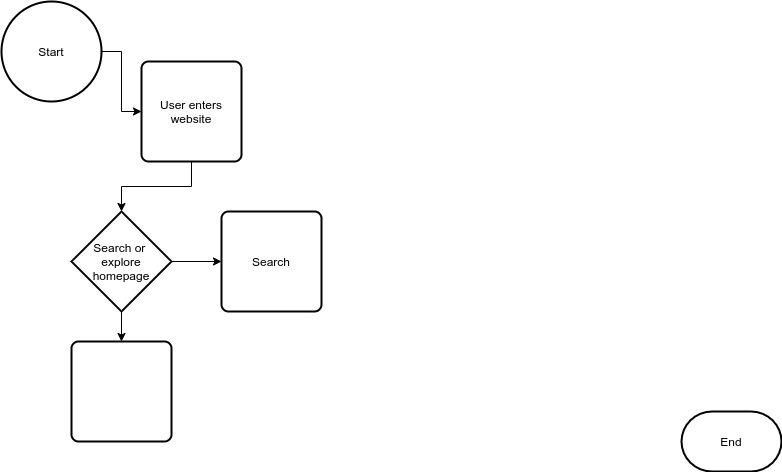

The diagram above was exported from draw.io. Its source (the exported page's mxGraphModel, read from the mxfile embedded in the PNG):
<mxGraphModel dx="1492" dy="596" grid="1" gridSize="10" guides="1" tooltips="1" connect="1" arrows="1" fold="1" page="1" pageScale="1" pageWidth="850" pageHeight="1100" math="0" shadow="0">
  <root>
    <mxCell id="0" />
    <mxCell id="1" parent="0" />
    <mxCell id="6" value="" style="edgeStyle=orthogonalEdgeStyle;rounded=0;orthogonalLoop=1;jettySize=auto;html=1;" edge="1" parent="1" source="3" target="5">
      <mxGeometry relative="1" as="geometry" />
    </mxCell>
    <mxCell id="3" value="Start" style="strokeWidth=2;html=1;shape=mxgraph.flowchart.start_2;whiteSpace=wrap;" vertex="1" parent="1">
      <mxGeometry x="10" y="10" width="100" height="100" as="geometry" />
    </mxCell>
    <mxCell id="4" value="End" style="strokeWidth=2;html=1;shape=mxgraph.flowchart.terminator;whiteSpace=wrap;" vertex="1" parent="1">
      <mxGeometry x="690" y="420" width="100" height="60" as="geometry" />
    </mxCell>
    <mxCell id="8" value="" style="edgeStyle=orthogonalEdgeStyle;rounded=0;orthogonalLoop=1;jettySize=auto;html=1;" edge="1" parent="1" source="5" target="7">
      <mxGeometry relative="1" as="geometry" />
    </mxCell>
    <mxCell id="5" value="User enters website" style="rounded=1;whiteSpace=wrap;html=1;absoluteArcSize=1;arcSize=14;strokeWidth=2;" vertex="1" parent="1">
      <mxGeometry x="150" y="70" width="100" height="100" as="geometry" />
    </mxCell>
    <mxCell id="12" value="" style="edgeStyle=orthogonalEdgeStyle;rounded=0;orthogonalLoop=1;jettySize=auto;html=1;" edge="1" parent="1" source="7" target="10">
      <mxGeometry relative="1" as="geometry" />
    </mxCell>
    <mxCell id="13" value="" style="edgeStyle=orthogonalEdgeStyle;rounded=0;orthogonalLoop=1;jettySize=auto;html=1;" edge="1" parent="1" source="7" target="11">
      <mxGeometry relative="1" as="geometry" />
    </mxCell>
    <mxCell id="7" value="Search or &lt;br&gt;explore homepage" style="strokeWidth=2;html=1;shape=mxgraph.flowchart.decision;whiteSpace=wrap;" vertex="1" parent="1">
      <mxGeometry x="80" y="220" width="100" height="100" as="geometry" />
    </mxCell>
    <mxCell id="10" value="Search" style="rounded=1;whiteSpace=wrap;html=1;absoluteArcSize=1;arcSize=14;strokeWidth=2;" vertex="1" parent="1">
      <mxGeometry x="230" y="220" width="100" height="100" as="geometry" />
    </mxCell>
    <mxCell id="11" value="" style="rounded=1;whiteSpace=wrap;html=1;absoluteArcSize=1;arcSize=14;strokeWidth=2;" vertex="1" parent="1">
      <mxGeometry x="80" y="350" width="100" height="100" as="geometry" />
    </mxCell>
  </root>
</mxGraphModel>